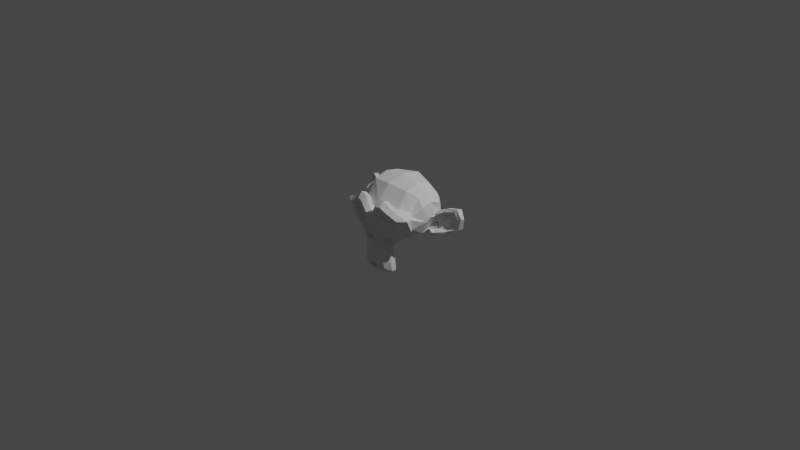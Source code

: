 # Source: sample.blend  (saved by Blender 3.3.6; exported with 4.5.12 LTS)
import bpy
from mathutils import Matrix  # noqa: F401  (used for matrix-valued properties, if any)

bpy.ops.wm.read_factory_settings(use_empty=True)
scene = bpy.context.scene
scene.name = 'Scene'

# ---- collections
col_collection = bpy.data.collections.new('Collection'); scene.collection.children.link(col_collection)

# ---- world
world_world = bpy.data.worlds.new('World'); scene.world = world_world
world_world.use_nodes = True; world_world.node_tree.nodes.clear()
_N = world_world.node_tree.nodes; _L = world_world.node_tree.links
n0 = _N.new('ShaderNodeOutputWorld'); n0.name = 'World Output'; n0.location = (300, 300)
n1 = _N.new('ShaderNodeBackground'); n1.name = 'Background'; n1.location = (10, 300)
n1.inputs[0].default_value = (0.05088, 0.05088, 0.05088, 1.0)
_L.new(n1.outputs[0], n0.inputs[0])
n0.is_active_output = True
world_world.color = (0.05088, 0.05088, 0.05088)
world_world.use_sun_shadow = False
world_world.sun_shadow_jitter_overblur = 0.0

# ---- cameras
cam_camera = bpy.data.cameras.new('Camera')
cam_camera.clip_end = 100.0
cam_camera.ortho_scale = 7.314

# ---- lights
light_light = bpy.data.lights.new('Light', 'POINT')
light_light.transmission_factor = 0.0
light_light.energy = 1000.0
light_light.shadow_soft_size = 0.1
light_light.shadow_maximum_resolution = 0.006
light_light.use_absolute_resolution = True

# ---- meshes
me_suzanne = bpy.data.meshes.new('Suzanne')
me_suzanne.from_pydata([(0.4375, -0.7656, 0.1641), (-0.4375, -0.7656, 0.1641), (0.5, -0.6875, 0.09375), (-0.5, -0.6875, 0.09375), (0.5469, -0.5781, 0.05469), (-0.5469, -0.5781, 0.05469), (0.3516, -0.6172, -0.02344), (-0.3516, -0.6172, -0.02344), (0.3516, -0.7188, 0.03125), (-0.3516, -0.7188, 0.03125), (0.3516, -0.7812, 0.1328), (-0.3516, -0.7812, 0.1328), (0.2734, -0.7969, 0.1641), (-0.2734, -0.7969, 0.1641), (0.2031, -0.7422, 0.09375), (-0.2031, -0.7422, 0.09375), (0.1562, -0.6484, 0.05469), (-0.1562, -0.6484, 0.05469), (0.07812, -0.6562, 0.2422), (-0.07812, -0.6562, 0.2422), (0.1406, -0.7422, 0.2422), (-0.1406, -0.7422, 0.2422), (0.2422, -0.7969, 0.2422), (-0.2422, -0.7969, 0.2422), (0.2734, -0.7969, 0.3281), (-0.2734, -0.7969, 0.3281), (0.2031, -0.7422, 0.3906), (-0.2031, -0.7422, 0.3906), (0.1562, -0.6484, 0.4375), (-0.1562, -0.6484, 0.4375), (0.3516, -0.6172, 0.5156), (-0.3516, -0.6172, 0.5156), (0.3516, -0.7188, 0.4531), (-0.3516, -0.7188, 0.4531), (0.3516, -0.7812, 0.3594), (-0.3516, -0.7812, 0.3594), (0.4375, -0.7656, 0.3281), (-0.4375, -0.7656, 0.3281), (0.5, -0.6875, 0.3906), (-0.5, -0.6875, 0.3906), (0.5469, -0.5781, 0.4375), (-0.5469, -0.5781, 0.4375), (0.625, -0.5625, 0.2422), (-0.625, -0.5625, 0.2422), (0.5625, -0.6719, 0.2422), (-0.5625, -0.6719, 0.2422), (0.4688, -0.7578, 0.2422), (-0.4688, -0.7578, 0.2422), (0.4766, -0.7734, 0.2422), (-0.4766, -0.7734, 0.2422), (0.4453, -0.7812, 0.3359), (-0.4453, -0.7812, 0.3359), (0.3516, -0.8047, 0.375), (-0.3516, -0.8047, 0.375), (0.2656, -0.8203, 0.3359), (-0.2656, -0.8203, 0.3359), (0.2266, -0.8203, 0.2422), (-0.2266, -0.8203, 0.2422), (0.2656, -0.8203, 0.1562), (-0.2656, -0.8203, 0.1562), (0.3516, -0.8281, 0.2422), (-0.3516, -0.8281, 0.2422), (0.3516, -0.8047, 0.1172), (-0.3516, -0.8047, 0.1172), (0.4453, -0.7812, 0.1562), (-0.4453, -0.7812, 0.1562), (0.0, -0.7422, 0.4297), (0.0, -0.8203, 0.3516), (0.0, -0.7344, -0.6797), (0.0, -0.7812, -0.3203), (0.0, -0.7969, -0.1875), (0.0, -0.7188, -0.7734), (0.0, -0.6016, 0.4062), (0.0, -0.5703, 0.5703), (0.0, 0.5469, 0.8984), (0.0, 0.8516, 0.5625), (0.0, 0.8281, 0.07031), (0.0, 0.3516, -0.3828), (0.2031, -0.5625, -0.1875), (-0.2031, -0.5625, -0.1875), (0.3125, -0.5703, -0.4375), (-0.3125, -0.5703, -0.4375), (0.3516, -0.5703, -0.6953), (-0.3516, -0.5703, -0.6953), (0.3672, -0.5312, -0.8906), (-0.3672, -0.5312, -0.8906), (0.3281, -0.5234, -0.9453), (-0.3281, -0.5234, -0.9453), (0.1797, -0.5547, -0.9688), (-0.1797, -0.5547, -0.9688), (0.0, -0.5781, -0.9844), (0.4375, -0.5312, -0.1406), (-0.4375, -0.5312, -0.1406), (0.6328, -0.5391, -0.03906), (-0.6328, -0.5391, -0.03906), (0.8281, -0.4453, 0.1484), (-0.8281, -0.4453, 0.1484), (0.8594, -0.5938, 0.4297), (-0.8594, -0.5938, 0.4297), (0.7109, -0.625, 0.4844), (-0.7109, -0.625, 0.4844), (0.4922, -0.6875, 0.6016), (-0.4922, -0.6875, 0.6016), (0.3203, -0.7344, 0.7578), (-0.3203, -0.7344, 0.7578), (0.1562, -0.7578, 0.7188), (-0.1562, -0.7578, 0.7188), (0.0625, -0.75, 0.4922), (-0.0625, -0.75, 0.4922), (0.1641, -0.7734, 0.4141), (-0.1641, -0.7734, 0.4141), (0.125, -0.7656, 0.3047), (-0.125, -0.7656, 0.3047), (0.2031, -0.7422, 0.09375), (-0.2031, -0.7422, 0.09375), (0.375, -0.7031, 0.01562), (-0.375, -0.7031, 0.01562), (0.4922, -0.6719, 0.0625), (-0.4922, -0.6719, 0.0625), (0.625, -0.6484, 0.1875), (-0.625, -0.6484, 0.1875), (0.6406, -0.6484, 0.2969), (-0.6406, -0.6484, 0.2969), (0.6016, -0.6641, 0.375), (-0.6016, -0.6641, 0.375), (0.4297, -0.7188, 0.4375), (-0.4297, -0.7188, 0.4375), (0.25, -0.7578, 0.4688), (-0.25, -0.7578, 0.4688), (0.0, -0.7344, -0.7656), (0.1094, -0.7344, -0.7188), (-0.1094, -0.7344, -0.7188), (0.1172, -0.7109, -0.8359), (-0.1172, -0.7109, -0.8359), (0.0625, -0.6953, -0.8828), (-0.0625, -0.6953, -0.8828), (0.0, -0.6875, -0.8906), (0.0, -0.75, -0.1953), (0.0, -0.7422, -0.1406), (0.1016, -0.7422, -0.1484), (-0.1016, -0.7422, -0.1484), (0.125, -0.75, -0.2266), (-0.125, -0.75, -0.2266), (0.08594, -0.7422, -0.2891), (-0.08594, -0.7422, -0.2891), (0.3984, -0.6719, -0.04688), (-0.3984, -0.6719, -0.04688), (0.6172, -0.625, 0.05469), (-0.6172, -0.625, 0.05469), (0.7266, -0.6016, 0.2031), (-0.7266, -0.6016, 0.2031), (0.7422, -0.6562, 0.375), (-0.7422, -0.6562, 0.375), (0.6875, -0.7266, 0.4141), (-0.6875, -0.7266, 0.4141), (0.4375, -0.7969, 0.5469), (-0.4375, -0.7969, 0.5469), (0.3125, -0.8359, 0.6406), (-0.3125, -0.8359, 0.6406), (0.2031, -0.8516, 0.6172), (-0.2031, -0.8516, 0.6172), (0.1016, -0.8438, 0.4297), (-0.1016, -0.8438, 0.4297), (0.125, -0.8125, -0.1016), (-0.125, -0.8125, -0.1016), (0.2109, -0.7109, -0.4453), (-0.2109, -0.7109, -0.4453), (0.25, -0.6875, -0.7031), (-0.25, -0.6875, -0.7031), (0.2656, -0.6641, -0.8203), (-0.2656, -0.6641, -0.8203), (0.2344, -0.6328, -0.9141), (-0.2344, -0.6328, -0.9141), (0.1641, -0.6328, -0.9297), (-0.1641, -0.6328, -0.9297), (0.0, -0.6406, -0.9453), (0.0, -0.7266, 0.04688), (0.0, -0.7656, 0.2109), (0.3281, -0.7422, 0.4766), (-0.3281, -0.7422, 0.4766), (0.1641, -0.75, 0.1406), (-0.1641, -0.75, 0.1406), (0.1328, -0.7578, 0.2109), (-0.1328, -0.7578, 0.2109), (0.1172, -0.7344, -0.6875), (-0.1172, -0.7344, -0.6875), (0.07812, -0.75, -0.4453), (-0.07812, -0.75, -0.4453), (0.0, -0.75, -0.4453), (0.0, -0.7422, -0.3281), (0.09375, -0.7812, -0.2734), (-0.09375, -0.7812, -0.2734), (0.1328, -0.7969, -0.2266), (-0.1328, -0.7969, -0.2266), (0.1094, -0.7812, -0.1328), (-0.1094, -0.7812, -0.1328), (0.03906, -0.7812, -0.125), (-0.03906, -0.7812, -0.125), (0.0, -0.8281, -0.2031), (0.04688, -0.8125, -0.1484), (-0.04688, -0.8125, -0.1484), (0.09375, -0.8125, -0.1562), (-0.09375, -0.8125, -0.1562), (0.1094, -0.8281, -0.2266), (-0.1094, -0.8281, -0.2266), (0.07812, -0.8047, -0.25), (-0.07812, -0.8047, -0.25), (0.0, -0.8047, -0.2891), (0.2578, -0.5547, -0.3125), (-0.2578, -0.5547, -0.3125), (0.1641, -0.7109, -0.2422), (-0.1641, -0.7109, -0.2422), (0.1797, -0.7109, -0.3125), (-0.1797, -0.7109, -0.3125), (0.2344, -0.5547, -0.25), (-0.2344, -0.5547, -0.25), (0.0, -0.6875, -0.875), (0.04688, -0.6875, -0.8672), (-0.04688, -0.6875, -0.8672), (0.09375, -0.7109, -0.8203), (-0.09375, -0.7109, -0.8203), (0.09375, -0.7266, -0.7422), (-0.09375, -0.7266, -0.7422), (0.0, -0.6562, -0.7812), (0.09375, -0.6641, -0.75), (-0.09375, -0.6641, -0.75), (0.09375, -0.6406, -0.8125), (-0.09375, -0.6406, -0.8125), (0.04688, -0.6328, -0.8516), (-0.04688, -0.6328, -0.8516), (0.0, -0.6328, -0.8594), (0.1719, -0.7812, 0.2188), (-0.1719, -0.7812, 0.2188), (0.1875, -0.7734, 0.1562), (-0.1875, -0.7734, 0.1562), (0.3359, -0.7578, 0.4297), (-0.3359, -0.7578, 0.4297), (0.2734, -0.7734, 0.4219), (-0.2734, -0.7734, 0.4219), (0.4219, -0.7734, 0.3984), (-0.4219, -0.7734, 0.3984), (0.5625, -0.6953, 0.3516), (-0.5625, -0.6953, 0.3516), (0.5859, -0.6875, 0.2891), (-0.5859, -0.6875, 0.2891), (0.5781, -0.6797, 0.1953), (-0.5781, -0.6797, 0.1953), (0.4766, -0.7188, 0.1016), (-0.4766, -0.7188, 0.1016), (0.375, -0.7422, 0.0625), (-0.375, -0.7422, 0.0625), (0.2266, -0.7812, 0.1094), (-0.2266, -0.7812, 0.1094), (0.1797, -0.7812, 0.2969), (-0.1797, -0.7812, 0.2969), (0.2109, -0.7812, 0.375), (-0.2109, -0.7812, 0.375), (0.2344, -0.7578, 0.3594), (-0.2344, -0.7578, 0.3594), (0.1953, -0.7578, 0.2969), (-0.1953, -0.7578, 0.2969), (0.2422, -0.7578, 0.125), (-0.2422, -0.7578, 0.125), (0.375, -0.7266, 0.08594), (-0.375, -0.7266, 0.08594), (0.4609, -0.7031, 0.1172), (-0.4609, -0.7031, 0.1172), (0.5469, -0.6719, 0.2109), (-0.5469, -0.6719, 0.2109), (0.5547, -0.6719, 0.2812), (-0.5547, -0.6719, 0.2812), (0.5312, -0.6797, 0.3359), (-0.5312, -0.6797, 0.3359), (0.4141, -0.75, 0.3906), (-0.4141, -0.75, 0.3906), (0.2812, -0.7656, 0.3984), (-0.2812, -0.7656, 0.3984), (0.3359, -0.75, 0.4062), (-0.3359, -0.75, 0.4062), (0.2031, -0.75, 0.1719), (-0.2031, -0.75, 0.1719), (0.1953, -0.75, 0.2266), (-0.1953, -0.75, 0.2266), (0.1094, -0.6094, 0.4609), (-0.1094, -0.6094, 0.4609), (0.1953, -0.6172, 0.6641), (-0.1953, -0.6172, 0.6641), (0.3359, -0.5938, 0.6875), (-0.3359, -0.5938, 0.6875), (0.4844, -0.5547, 0.5547), (-0.4844, -0.5547, 0.5547), (0.6797, -0.4922, 0.4531), (-0.6797, -0.4922, 0.4531), (0.7969, -0.4609, 0.4062), (-0.7969, -0.4609, 0.4062), (0.7734, -0.375, 0.1641), (-0.7734, -0.375, 0.1641), (0.6016, -0.4141, 0.0), (-0.6016, -0.4141, 0.0), (0.4375, -0.4688, -0.09375), (-0.4375, -0.4688, -0.09375), (0.0, -0.2891, 0.8984), (0.0, 0.07812, 0.9844), (0.0, 0.6719, -0.1953), (0.0, -0.1875, -0.4609), (0.0, -0.4609, -0.9766), (0.0, -0.3438, -0.8047), (0.0, -0.3203, -0.5703), (0.0, -0.2812, -0.4844), (0.8516, -0.05469, 0.2344), (-0.8516, -0.05469, 0.2344), (0.8594, 0.04688, 0.3203), (-0.8594, 0.04688, 0.3203), (0.7734, 0.4375, 0.2656), (-0.7734, 0.4375, 0.2656), (0.4609, 0.7031, 0.4375), (-0.4609, 0.7031, 0.4375), (0.7344, -0.07031, -0.04688), (-0.7344, -0.07031, -0.04688), (0.5938, 0.1641, -0.125), (-0.5938, 0.1641, -0.125), (0.6406, 0.4297, -0.007812), (-0.6406, 0.4297, -0.007812), (0.3359, 0.6641, 0.05469), (-0.3359, 0.6641, 0.05469), (0.2344, -0.4062, -0.3516), (-0.2344, -0.4062, -0.3516), (0.1797, -0.2578, -0.4141), (-0.1797, -0.2578, -0.4141), (0.2891, -0.3828, -0.7109), (-0.2891, -0.3828, -0.7109), (0.25, -0.3906, -0.5), (-0.25, -0.3906, -0.5), (0.3281, -0.3984, -0.9141), (-0.3281, -0.3984, -0.9141), (0.1406, -0.3672, -0.7578), (-0.1406, -0.3672, -0.7578), (0.125, -0.3594, -0.5391), (-0.125, -0.3594, -0.5391), (0.1641, -0.4375, -0.9453), (-0.1641, -0.4375, -0.9453), (0.2188, -0.4297, -0.2812), (-0.2188, -0.4297, -0.2812), (0.2109, -0.4688, -0.2266), (-0.2109, -0.4688, -0.2266), (0.2031, -0.5, -0.1719), (-0.2031, -0.5, -0.1719), (0.2109, -0.1641, -0.3906), (-0.2109, -0.1641, -0.3906), (0.2969, 0.2656, -0.3125), (-0.2969, 0.2656, -0.3125), (0.3438, 0.5391, -0.1484), (-0.3438, 0.5391, -0.1484), (0.4531, 0.3828, 0.8672), (-0.4531, 0.3828, 0.8672), (0.4531, 0.07031, 0.9297), (-0.4531, 0.07031, 0.9297), (0.4531, -0.2344, 0.8516), (-0.4531, -0.2344, 0.8516), (0.4609, -0.4297, 0.5234), (-0.4609, -0.4297, 0.5234), (0.7266, -0.3359, 0.4062), (-0.7266, -0.3359, 0.4062), (0.6328, -0.2812, 0.4531), (-0.6328, -0.2812, 0.4531), (0.6406, -0.05469, 0.7031), (-0.6406, -0.05469, 0.7031), (0.7969, -0.125, 0.5625), (-0.7969, -0.125, 0.5625), (0.7969, 0.1172, 0.6172), (-0.7969, 0.1172, 0.6172), (0.6406, 0.1953, 0.75), (-0.6406, 0.1953, 0.75), (0.6406, 0.4453, 0.6797), (-0.6406, 0.4453, 0.6797), (0.7969, 0.3594, 0.5391), (-0.7969, 0.3594, 0.5391), (0.6172, 0.5859, 0.3281), (-0.6172, 0.5859, 0.3281), (0.4844, 0.5469, 0.02344), (-0.4844, 0.5469, 0.02344), (0.8203, 0.2031, 0.3281), (-0.8203, 0.2031, 0.3281), (0.4062, -0.1484, -0.1719), (-0.4062, -0.1484, -0.1719), (0.4297, 0.2109, -0.1953), (-0.4297, 0.2109, -0.1953), (0.8906, 0.2344, 0.4062), (-0.8906, 0.2344, 0.4062), (0.7734, 0.125, -0.1406), (-0.7734, 0.125, -0.1406), (1.039, 0.3281, -0.1016), (-1.039, 0.3281, -0.1016), (1.281, 0.4297, 0.05469), (-1.281, 0.4297, 0.05469), (1.352, 0.4219, 0.3203), (-1.352, 0.4219, 0.3203), (1.234, 0.4219, 0.5078), (-1.234, 0.4219, 0.5078), (1.023, 0.3125, 0.4766), (-1.023, 0.3125, 0.4766), (1.016, 0.2891, 0.4141), (-1.016, 0.2891, 0.4141), (1.188, 0.3906, 0.4375), (-1.188, 0.3906, 0.4375), (1.266, 0.4062, 0.2891), (-1.266, 0.4062, 0.2891), (1.211, 0.4062, 0.07812), (-1.211, 0.4062, 0.07812), (1.031, 0.3047, -0.03906), (-1.031, 0.3047, -0.03906), (0.8281, 0.1328, -0.07031), (-0.8281, 0.1328, -0.07031), (0.9219, 0.2188, 0.3594), (-0.9219, 0.2188, 0.3594), (0.9453, 0.2891, 0.3047), (-0.9453, 0.2891, 0.3047), (0.8828, 0.2109, -0.02344), (-0.8828, 0.2109, -0.02344), (1.039, 0.3672, 0.0), (-1.039, 0.3672, 0.0), (1.188, 0.4453, 0.09375), (-1.188, 0.4453, 0.09375), (1.234, 0.4453, 0.25), (-1.234, 0.4453, 0.25), (1.172, 0.4375, 0.3594), (-1.172, 0.4375, 0.3594), (1.023, 0.3594, 0.3438), (-1.023, 0.3594, 0.3438), (0.8438, 0.2109, 0.2891), (-0.8438, 0.2109, 0.2891), (0.8359, 0.2734, 0.1719), (-0.8359, 0.2734, 0.1719), (0.7578, 0.2734, 0.09375), (-0.7578, 0.2734, 0.09375), (0.8203, 0.2734, 0.08594), (-0.8203, 0.2734, 0.08594), (0.8438, 0.2734, 0.01562), (-0.8438, 0.2734, 0.01562), (0.8125, 0.2734, -0.01562), (-0.8125, 0.2734, -0.01562), (0.7266, 0.07031, 0.0), (-0.7266, 0.07031, 0.0), (0.7188, 0.1719, -0.02344), (-0.7188, 0.1719, -0.02344), (0.7188, 0.1875, 0.03906), (-0.7188, 0.1875, 0.03906), (0.7969, 0.2109, 0.2031), (-0.7969, 0.2109, 0.2031), (0.8906, 0.2656, 0.2422), (-0.8906, 0.2656, 0.2422), (0.8906, 0.3203, 0.2344), (-0.8906, 0.3203, 0.2344), (0.8125, 0.3203, -0.01562), (-0.8125, 0.3203, -0.01562), (0.8516, 0.3203, 0.01562), (-0.8516, 0.3203, 0.01562), (0.8281, 0.3203, 0.07812), (-0.8281, 0.3203, 0.07812), (0.7656, 0.3203, 0.09375), (-0.7656, 0.3203, 0.09375), (0.8438, 0.3203, 0.1719), (-0.8438, 0.3203, 0.1719), (1.039, 0.4141, 0.3281), (-1.039, 0.4141, 0.3281), (1.188, 0.4844, 0.3438), (-1.188, 0.4844, 0.3438), (1.258, 0.4922, 0.2422), (-1.258, 0.4922, 0.2422), (1.211, 0.4844, 0.08594), (-1.211, 0.4844, 0.08594), (1.047, 0.4219, 0.0), (-1.047, 0.4219, 0.0), (0.8828, 0.2656, -0.01562), (-0.8828, 0.2656, -0.01562), (0.9531, 0.3438, 0.2891), (-0.9531, 0.3438, 0.2891), (0.8906, 0.3281, 0.1094), (-0.8906, 0.3281, 0.1094), (0.9375, 0.3359, 0.0625), (-0.9375, 0.3359, 0.0625), (1.0, 0.3672, 0.125), (-1.0, 0.3672, 0.125), (0.9609, 0.3516, 0.1719), (-0.9609, 0.3516, 0.1719), (1.016, 0.375, 0.2344), (-1.016, 0.375, 0.2344), (1.055, 0.3828, 0.1875), (-1.055, 0.3828, 0.1875), (1.109, 0.3906, 0.2109), (-1.109, 0.3906, 0.2109), (1.086, 0.3906, 0.2734), (-1.086, 0.3906, 0.2734), (1.023, 0.4844, 0.4375), (-1.023, 0.4844, 0.4375), (1.25, 0.5469, 0.4688), (-1.25, 0.5469, 0.4688), (1.367, 0.5, 0.2969), (-1.367, 0.5, 0.2969), (1.312, 0.5312, 0.05469), (-1.312, 0.5312, 0.05469), (1.039, 0.4922, -0.08594), (-1.039, 0.4922, -0.08594), (0.7891, 0.3281, -0.125), (-0.7891, 0.3281, -0.125), (0.8594, 0.3828, 0.3828), (-0.8594, 0.3828, 0.3828)], [], [(46, 0, 2, 44), (3, 1, 47, 45), (44, 2, 4, 42), (5, 3, 45, 43), (2, 8, 6, 4), (7, 9, 3, 5), (0, 10, 8, 2), (9, 11, 1, 3), (10, 12, 14, 8), (15, 13, 11, 9), (8, 14, 16, 6), (17, 15, 9, 7), (14, 20, 18, 16), (19, 21, 15, 17), (12, 22, 20, 14), (21, 23, 13, 15), (22, 24, 26, 20), (27, 25, 23, 21), (20, 26, 28, 18), (29, 27, 21, 19), (26, 32, 30, 28), (31, 33, 27, 29), (24, 34, 32, 26), (33, 35, 25, 27), (34, 36, 38, 32), (39, 37, 35, 33), (32, 38, 40, 30), (41, 39, 33, 31), (38, 44, 42, 40), (43, 45, 39, 41), (36, 46, 44, 38), (45, 47, 37, 39), (46, 36, 50, 48), (51, 37, 47, 49), (36, 34, 52, 50), (53, 35, 37, 51), (34, 24, 54, 52), (55, 25, 35, 53), (24, 22, 56, 54), (57, 23, 25, 55), (22, 12, 58, 56), (59, 13, 23, 57), (12, 10, 62, 58), (63, 11, 13, 59), (10, 0, 64, 62), (65, 1, 11, 63), (0, 46, 48, 64), (49, 47, 1, 65), (60, 64, 48), (49, 65, 61), (62, 64, 60), (61, 65, 63), (60, 58, 62), (63, 59, 61), (60, 56, 58), (59, 57, 61), (60, 54, 56), (57, 55, 61), (60, 52, 54), (55, 53, 61), (60, 50, 52), (53, 51, 61), (60, 48, 50), (51, 49, 61), (88, 173, 175, 90), (175, 174, 89, 90), (86, 171, 173, 88), (174, 172, 87, 89), (84, 169, 171, 86), (172, 170, 85, 87), (82, 167, 169, 84), (170, 168, 83, 85), (80, 165, 167, 82), (168, 166, 81, 83), (78, 91, 145, 163), (146, 92, 79, 164), (91, 93, 147, 145), (148, 94, 92, 146), (93, 95, 149, 147), (150, 96, 94, 148), (95, 97, 151, 149), (152, 98, 96, 150), (97, 99, 153, 151), (154, 100, 98, 152), (99, 101, 155, 153), (156, 102, 100, 154), (101, 103, 157, 155), (158, 104, 102, 156), (103, 105, 159, 157), (160, 106, 104, 158), (105, 107, 161, 159), (162, 108, 106, 160), (107, 66, 67, 161), (67, 66, 108, 162), (109, 127, 159, 161), (160, 128, 110, 162), (127, 178, 157, 159), (158, 179, 128, 160), (125, 155, 157, 178), (158, 156, 126, 179), (123, 153, 155, 125), (156, 154, 124, 126), (121, 151, 153, 123), (154, 152, 122, 124), (119, 149, 151, 121), (152, 150, 120, 122), (117, 147, 149, 119), (150, 148, 118, 120), (115, 145, 147, 117), (148, 146, 116, 118), (113, 163, 145, 115), (146, 164, 114, 116), (113, 180, 176, 163), (176, 181, 114, 164), (109, 161, 67, 111), (67, 162, 110, 112), (111, 67, 177, 182), (177, 67, 112, 183), (176, 180, 182, 177), (183, 181, 176, 177), (134, 136, 175, 173), (175, 136, 135, 174), (132, 134, 173, 171), (174, 135, 133, 172), (130, 132, 171, 169), (172, 133, 131, 170), (165, 186, 184, 167), (185, 187, 166, 168), (130, 169, 167, 184), (168, 170, 131, 185), (143, 189, 188, 186), (188, 189, 144, 187), (184, 186, 188, 68), (188, 187, 185, 68), (129, 130, 184, 68), (185, 131, 129, 68), (141, 192, 190, 143), (191, 193, 142, 144), (139, 194, 192, 141), (193, 195, 140, 142), (138, 196, 194, 139), (195, 197, 138, 140), (137, 70, 196, 138), (197, 70, 137, 138), (189, 143, 190, 69), (191, 144, 189, 69), (69, 190, 205, 207), (206, 191, 69, 207), (70, 198, 199, 196), (200, 198, 70, 197), (196, 199, 201, 194), (202, 200, 197, 195), (194, 201, 203, 192), (204, 202, 195, 193), (192, 203, 205, 190), (206, 204, 193, 191), (198, 203, 201, 199), (202, 204, 198, 200), (198, 207, 205, 203), (206, 207, 198, 204), (138, 139, 163, 176), (164, 140, 138, 176), (139, 141, 210, 163), (211, 142, 140, 164), (141, 143, 212, 210), (213, 144, 142, 211), (143, 186, 165, 212), (166, 187, 144, 213), (80, 208, 212, 165), (213, 209, 81, 166), (208, 214, 210, 212), (211, 215, 209, 213), (78, 163, 210, 214), (211, 164, 79, 215), (130, 129, 71, 221), (71, 129, 131, 222), (132, 130, 221, 219), (222, 131, 133, 220), (134, 132, 219, 217), (220, 133, 135, 218), (136, 134, 217, 216), (218, 135, 136, 216), (216, 217, 228, 230), (229, 218, 216, 230), (217, 219, 226, 228), (227, 220, 218, 229), (219, 221, 224, 226), (225, 222, 220, 227), (221, 71, 223, 224), (223, 71, 222, 225), (223, 230, 228, 224), (229, 230, 223, 225), (224, 228, 226), (227, 229, 225), (182, 180, 233, 231), (234, 181, 183, 232), (111, 182, 231, 253), (232, 183, 112, 254), (109, 111, 253, 255), (254, 112, 110, 256), (180, 113, 251, 233), (252, 114, 181, 234), (113, 115, 249, 251), (250, 116, 114, 252), (115, 117, 247, 249), (248, 118, 116, 250), (117, 119, 245, 247), (246, 120, 118, 248), (119, 121, 243, 245), (244, 122, 120, 246), (121, 123, 241, 243), (242, 124, 122, 244), (123, 125, 239, 241), (240, 126, 124, 242), (125, 178, 235, 239), (236, 179, 126, 240), (178, 127, 237, 235), (238, 128, 179, 236), (127, 109, 255, 237), (256, 110, 128, 238), (237, 255, 257, 275), (258, 256, 238, 276), (235, 237, 275, 277), (276, 238, 236, 278), (239, 235, 277, 273), (278, 236, 240, 274), (241, 239, 273, 271), (274, 240, 242, 272), (243, 241, 271, 269), (272, 242, 244, 270), (245, 243, 269, 267), (270, 244, 246, 268), (247, 245, 267, 265), (268, 246, 248, 266), (249, 247, 265, 263), (266, 248, 250, 264), (251, 249, 263, 261), (264, 250, 252, 262), (233, 251, 261, 279), (262, 252, 234, 280), (255, 253, 259, 257), (260, 254, 256, 258), (253, 231, 281, 259), (282, 232, 254, 260), (231, 233, 279, 281), (280, 234, 232, 282), (66, 107, 283, 72), (284, 108, 66, 72), (107, 105, 285, 283), (286, 106, 108, 284), (105, 103, 287, 285), (288, 104, 106, 286), (103, 101, 289, 287), (290, 102, 104, 288), (101, 99, 291, 289), (292, 100, 102, 290), (99, 97, 293, 291), (294, 98, 100, 292), (97, 95, 295, 293), (296, 96, 98, 294), (95, 93, 297, 295), (298, 94, 96, 296), (93, 91, 299, 297), (300, 92, 94, 298), (307, 308, 327, 337), (328, 308, 307, 338), (306, 307, 337, 335), (338, 307, 306, 336), (305, 306, 335, 339), (336, 306, 305, 340), (88, 90, 305, 339), (305, 90, 89, 340), (86, 88, 339, 333), (340, 89, 87, 334), (84, 86, 333, 329), (334, 87, 85, 330), (82, 84, 329, 331), (330, 85, 83, 332), (329, 335, 337, 331), (338, 336, 330, 332), (329, 333, 339, 335), (340, 334, 330, 336), (325, 331, 337, 327), (338, 332, 326, 328), (80, 82, 331, 325), (332, 83, 81, 326), (208, 341, 343, 214), (344, 342, 209, 215), (80, 325, 341, 208), (342, 326, 81, 209), (78, 214, 343, 345), (344, 215, 79, 346), (78, 345, 299, 91), (300, 346, 79, 92), (76, 323, 351, 303), (352, 324, 76, 303), (303, 351, 349, 77), (350, 352, 303, 77), (77, 349, 347, 304), (348, 350, 77, 304), (304, 347, 327, 308), (328, 348, 304, 308), (325, 327, 347, 341), (348, 328, 326, 342), (295, 297, 317, 309), (318, 298, 296, 310), (75, 315, 323, 76), (324, 316, 75, 76), (301, 357, 355, 302), (356, 358, 301, 302), (302, 355, 353, 74), (354, 356, 302, 74), (74, 353, 315, 75), (316, 354, 74, 75), (291, 293, 361, 363), (362, 294, 292, 364), (363, 361, 367, 365), (368, 362, 364, 366), (365, 367, 369, 371), (370, 368, 366, 372), (371, 369, 375, 373), (376, 370, 372, 374), (313, 377, 373, 375), (374, 378, 314, 376), (315, 353, 373, 377), (374, 354, 316, 378), (353, 355, 371, 373), (372, 356, 354, 374), (355, 357, 365, 371), (366, 358, 356, 372), (357, 359, 363, 365), (364, 360, 358, 366), (289, 291, 363, 359), (364, 292, 290, 360), (73, 359, 357, 301), (358, 360, 73, 301), (283, 285, 287, 289), (288, 286, 284, 290), (283, 289, 359, 73), (360, 290, 284, 73), (72, 283, 73), (73, 284, 72), (293, 295, 309, 361), (310, 296, 294, 362), (309, 311, 367, 361), (368, 312, 310, 362), (311, 381, 369, 367), (370, 382, 312, 368), (313, 375, 369, 381), (370, 376, 314, 382), (347, 349, 385, 383), (386, 350, 348, 384), (317, 383, 385, 319), (386, 384, 318, 320), (297, 299, 383, 317), (384, 300, 298, 318), (299, 343, 341, 383), (342, 344, 300, 384), (341, 347, 383), (384, 348, 342), (299, 345, 343), (344, 346, 300), (313, 321, 379, 377), (380, 322, 314, 378), (315, 377, 379, 323), (380, 378, 316, 324), (319, 385, 379, 321), (380, 386, 320, 322), (349, 351, 379, 385), (380, 352, 350, 386), (323, 379, 351), (352, 380, 324), (399, 387, 413, 401), (414, 388, 400, 402), (399, 401, 403, 397), (404, 402, 400, 398), (397, 403, 405, 395), (406, 404, 398, 396), (395, 405, 407, 393), (408, 406, 396, 394), (393, 407, 409, 391), (410, 408, 394, 392), (391, 409, 411, 389), (412, 410, 392, 390), (409, 419, 417, 411), (418, 420, 410, 412), (407, 421, 419, 409), (420, 422, 408, 410), (405, 423, 421, 407), (422, 424, 406, 408), (403, 425, 423, 405), (424, 426, 404, 406), (401, 427, 425, 403), (426, 428, 402, 404), (401, 413, 415, 427), (416, 414, 402, 428), (317, 319, 443, 441), (444, 320, 318, 442), (319, 389, 411, 443), (412, 390, 320, 444), (309, 317, 441, 311), (442, 318, 310, 312), (381, 429, 413, 387), (414, 430, 382, 388), (411, 417, 439, 443), (440, 418, 412, 444), (437, 445, 443, 439), (444, 446, 438, 440), (433, 445, 437, 435), (438, 446, 434, 436), (431, 447, 445, 433), (446, 448, 432, 434), (429, 447, 431, 449), (432, 448, 430, 450), (413, 429, 449, 415), (450, 430, 414, 416), (311, 447, 429, 381), (430, 448, 312, 382), (311, 441, 445, 447), (446, 442, 312, 448), (441, 443, 445), (446, 444, 442), (415, 449, 451, 475), (452, 450, 416, 476), (449, 431, 461, 451), (462, 432, 450, 452), (431, 433, 459, 461), (460, 434, 432, 462), (433, 435, 457, 459), (458, 436, 434, 460), (435, 437, 455, 457), (456, 438, 436, 458), (437, 439, 453, 455), (454, 440, 438, 456), (439, 417, 473, 453), (474, 418, 440, 454), (427, 415, 475, 463), (476, 416, 428, 464), (425, 427, 463, 465), (464, 428, 426, 466), (423, 425, 465, 467), (466, 426, 424, 468), (421, 423, 467, 469), (468, 424, 422, 470), (419, 421, 469, 471), (470, 422, 420, 472), (417, 419, 471, 473), (472, 420, 418, 474), (457, 455, 479, 477), (480, 456, 458, 478), (477, 479, 481, 483), (482, 480, 478, 484), (483, 481, 487, 485), (488, 482, 484, 486), (485, 487, 489, 491), (490, 488, 486, 492), (463, 475, 485, 491), (486, 476, 464, 492), (451, 483, 485, 475), (486, 484, 452, 476), (451, 461, 477, 483), (478, 462, 452, 484), (457, 477, 461, 459), (462, 478, 458, 460), (453, 473, 479, 455), (480, 474, 454, 456), (471, 481, 479, 473), (480, 482, 472, 474), (469, 487, 481, 471), (482, 488, 470, 472), (467, 489, 487, 469), (488, 490, 468, 470), (465, 491, 489, 467), (490, 492, 466, 468), (463, 491, 465), (466, 492, 464), (391, 389, 503, 501), (504, 390, 392, 502), (393, 391, 501, 499), (502, 392, 394, 500), (395, 393, 499, 497), (500, 394, 396, 498), (397, 395, 497, 495), (498, 396, 398, 496), (399, 397, 495, 493), (496, 398, 400, 494), (387, 399, 493, 505), (494, 400, 388, 506), (493, 501, 503, 505), (504, 502, 494, 506), (493, 495, 499, 501), (500, 496, 494, 502), (495, 497, 499), (500, 498, 496), (313, 381, 387, 505), (388, 382, 314, 506), (313, 505, 503, 321), (504, 506, 314, 322), (319, 321, 503, 389), (504, 322, 320, 390)])
_uv = me_suzanne.uv_layers.new(name='UVMap')
_uv.uv.foreach_set('vector', [0.891, 0.5901, 0.8706, 0.5896, 0.8601, 0.5601, 0.9046, 0.5594, 0.8562, 0.8505, 0.8681, 0.8215, 0.8884, 0.822, 0.9006, 0.8532, 0.9046, 0.5594, 0.8601, 0.5601, 0.853, 0.5216, 0.9202, 0.5245, 0.8475, 0.8887, 0.8562, 0.8505, 0.9006, 0.8532, 0.9147, 0.8887, 0.8601, 0.5601, 0.8289, 0.5908, 0.7985, 0.5695, 0.853, 0.5216, 0.7951, 0.8384, 0.8264, 0.8185, 0.8562, 0.8505, 0.8475, 0.8887, 0.8706, 0.5896, 0.8544, 0.6048, 0.8289, 0.5908, 0.8601, 0.5601, 0.8264, 0.8185, 0.8525, 0.8057, 0.8681, 0.8215, 0.8562, 0.8505, 0.8544, 0.6048, 0.8541, 0.6255, 0.8282, 0.6334, 0.8289, 0.5908, 0.8276, 0.776, 0.8532, 0.785, 0.8525, 0.8057, 0.8264, 0.8185, 0.8289, 0.5908, 0.8282, 0.6334, 0.791, 0.6454, 0.7985, 0.5695, 0.791, 0.7622, 0.8276, 0.776, 0.8264, 0.8185, 0.7951, 0.8384, 0.8282, 0.6334, 0.8552, 0.6685, 0.8424, 0.7025, 0.791, 0.6454, 0.8448, 0.7075, 0.8561, 0.742, 0.8276, 0.776, 0.791, 0.7622, 0.8541, 0.6255, 0.8675, 0.6423, 0.8552, 0.6685, 0.8282, 0.6334, 0.8561, 0.742, 0.8673, 0.7688, 0.8532, 0.785, 0.8276, 0.776, 0.8675, 0.6423, 0.8905, 0.6419, 0.9004, 0.667, 0.8552, 0.6685, 0.9012, 0.7456, 0.8902, 0.7702, 0.8673, 0.7688, 0.8561, 0.742, 0.8552, 0.6685, 0.9004, 0.667, 0.9189, 0.6997, 0.8424, 0.7025, 0.9212, 0.7137, 0.9012, 0.7456, 0.8561, 0.742, 0.8448, 0.7075, 0.9004, 0.667, 0.9319, 0.6368, 0.9684, 0.6453, 0.9189, 0.6997, 0.9682, 0.7702, 0.9314, 0.7771, 0.9012, 0.7456, 0.9212, 0.7137, 0.8905, 0.6419, 0.9059, 0.6279, 0.9319, 0.6368, 0.9004, 0.667, 0.9314, 0.7771, 0.905, 0.7849, 0.8902, 0.7702, 0.9012, 0.7456, 0.9059, 0.6279, 0.9062, 0.6057, 0.9337, 0.593, 0.9319, 0.6368, 0.9312, 0.8209, 0.9044, 0.807, 0.905, 0.7849, 0.9314, 0.7771, 0.9319, 0.6368, 0.9337, 0.593, 0.9684, 0.5738, 0.9684, 0.6453, 0.965, 0.8417, 0.9312, 0.8209, 0.9314, 0.7771, 0.9682, 0.7702, 0.9337, 0.593, 0.9046, 0.5594, 0.9202, 0.5245, 0.9684, 0.5738, 0.9147, 0.8887, 0.9006, 0.8532, 0.9312, 0.8209, 0.965, 0.8417, 0.9062, 0.6057, 0.891, 0.5901, 0.9046, 0.5594, 0.9337, 0.593, 0.9006, 0.8532, 0.8884, 0.822, 0.9044, 0.807, 0.9312, 0.8209, 0.891, 0.5901, 0.9062, 0.6057, 0.9024, 0.6079, 0.8896, 0.5933, 0.9006, 0.8047, 0.9044, 0.807, 0.8884, 0.822, 0.8872, 0.8187, 0.9062, 0.6057, 0.9059, 0.6279, 0.8998, 0.6263, 0.9024, 0.6079, 0.8988, 0.7862, 0.905, 0.7849, 0.9044, 0.807, 0.9006, 0.8047, 0.9059, 0.6279, 0.8905, 0.6419, 0.8878, 0.6365, 0.8998, 0.6263, 0.8874, 0.7754, 0.8902, 0.7702, 0.905, 0.7849, 0.8988, 0.7862, 0.8905, 0.6419, 0.8675, 0.6423, 0.8709, 0.6352, 0.8878, 0.6365, 0.8704, 0.776, 0.8673, 0.7688, 0.8902, 0.7702, 0.8874, 0.7754, 0.8675, 0.6423, 0.8541, 0.6255, 0.8599, 0.6239, 0.8709, 0.6352, 0.8589, 0.7868, 0.8532, 0.785, 0.8673, 0.7688, 0.8704, 0.776, 0.8541, 0.6255, 0.8544, 0.6048, 0.8597, 0.6082, 0.8599, 0.6239, 0.8579, 0.8025, 0.8525, 0.8057, 0.8532, 0.785, 0.8589, 0.7868, 0.8544, 0.6048, 0.8706, 0.5896, 0.8717, 0.594, 0.8597, 0.6082, 0.8693, 0.8172, 0.8681, 0.8215, 0.8525, 0.8057, 0.8579, 0.8025, 0.8706, 0.5896, 0.891, 0.5901, 0.8896, 0.5933, 0.8717, 0.594, 0.8872, 0.8187, 0.8884, 0.822, 0.8681, 0.8215, 0.8693, 0.8172, 0.8794, 0.6165, 0.8717, 0.594, 0.8896, 0.5933, 0.8872, 0.8187, 0.8693, 0.8172, 0.878, 0.7951, 0.8597, 0.6082, 0.8717, 0.594, 0.8794, 0.6165, 0.878, 0.7951, 0.8693, 0.8172, 0.8579, 0.8025, 0.8794, 0.6165, 0.8599, 0.6239, 0.8597, 0.6082, 0.8579, 0.8025, 0.8589, 0.7868, 0.878, 0.7951, 0.8794, 0.6165, 0.8709, 0.6352, 0.8599, 0.6239, 0.8589, 0.7868, 0.8704, 0.776, 0.878, 0.7951, 0.8794, 0.6165, 0.8878, 0.6365, 0.8709, 0.6352, 0.8704, 0.776, 0.8874, 0.7754, 0.878, 0.7951, 0.8794, 0.6165, 0.8998, 0.6263, 0.8878, 0.6365, 0.8874, 0.7754, 0.8988, 0.7862, 0.878, 0.7951, 0.8794, 0.6165, 0.9024, 0.6079, 0.8998, 0.6263, 0.8988, 0.7862, 0.9006, 0.8047, 0.878, 0.7951, 0.8794, 0.6165, 0.8896, 0.5933, 0.9024, 0.6079, 0.9006, 0.8047, 0.8872, 0.8187, 0.878, 0.7951, 0.5403, 0.05381, 0.5364, 0.06207, 0.5189, 0.05968, 0.5189, 0.05029, 0.5189, 0.05968, 0.5015, 0.06204, 0.4976, 0.05377, 0.5189, 0.05029, 0.5519, 0.05834, 0.5428, 0.06409, 0.5364, 0.06207, 0.5403, 0.05381, 0.5015, 0.06204, 0.4951, 0.06405, 0.486, 0.05827, 0.4976, 0.05377, 0.5551, 0.0619, 0.5463, 0.07267, 0.5428, 0.06409, 0.5519, 0.05834, 0.4951, 0.06405, 0.4916, 0.07262, 0.4828, 0.06183, 0.486, 0.05827, 0.5638, 0.07659, 0.5483, 0.08489, 0.5463, 0.07267, 0.5551, 0.0619, 0.4916, 0.07262, 0.4895, 0.08486, 0.474, 0.07651, 0.4828, 0.06183, 0.5831, 0.1085, 0.5556, 0.1217, 0.5483, 0.08489, 0.5638, 0.07659, 0.4895, 0.08486, 0.4822, 0.1218, 0.4545, 0.1085, 0.474, 0.07651, 0.6055, 0.1651, 0.6474, 0.2005, 0.6215, 0.2278, 0.5531, 0.2096, 0.4165, 0.2295, 0.3897, 0.2019, 0.432, 0.1656, 0.4853, 0.2101, 0.6474, 0.2005, 0.6764, 0.2332, 0.6648, 0.2532, 0.6215, 0.2278, 0.3727, 0.2564, 0.3603, 0.2359, 0.3897, 0.2019, 0.4165, 0.2295, 0.6764, 0.2332, 0.7153, 0.2654, 0.6839, 0.28, 0.6648, 0.2532, 0.3537, 0.2846, 0.3205, 0.2703, 0.3603, 0.2359, 0.3727, 0.2564, 0.7153, 0.2654, 0.7073, 0.3101, 0.6875, 0.3115, 0.6839, 0.28, 0.3512, 0.3174, 0.3307, 0.3169, 0.3205, 0.2703, 0.3537, 0.2846, 0.7073, 0.3101, 0.6974, 0.3327, 0.6768, 0.3239, 0.6875, 0.3115, 0.3627, 0.3297, 0.342, 0.3397, 0.3307, 0.3169, 0.3512, 0.3174, 0.6974, 0.3327, 0.6628, 0.3725, 0.6391, 0.3573, 0.6768, 0.3239, 0.4028, 0.3621, 0.3793, 0.3787, 0.342, 0.3397, 0.3627, 0.3297, 0.6628, 0.3725, 0.6268, 0.3958, 0.6183, 0.3752, 0.6391, 0.3573, 0.4246, 0.3793, 0.4169, 0.4006, 0.3793, 0.3787, 0.4028, 0.3621, 0.6268, 0.3958, 0.6048, 0.3978, 0.6008, 0.3779, 0.6183, 0.3752, 0.4424, 0.3812, 0.4393, 0.4015, 0.4169, 0.4006, 0.4246, 0.3793, 0.6048, 0.3978, 0.5531, 0.3905, 0.5597, 0.357, 0.6008, 0.3779, 0.4829, 0.3585, 0.4909, 0.3919, 0.4393, 0.4015, 0.4424, 0.3812, 0.5531, 0.3905, 0.5219, 0.386, 0.5211, 0.3439, 0.5597, 0.357, 0.5211, 0.3439, 0.5219, 0.386, 0.4909, 0.3919, 0.4829, 0.3585, 0.5773, 0.3402, 0.5998, 0.3448, 0.6008, 0.3779, 0.5597, 0.357, 0.4424, 0.3812, 0.442, 0.3478, 0.4646, 0.3422, 0.4829, 0.3585, 0.5998, 0.3448, 0.6155, 0.342, 0.6183, 0.3752, 0.6008, 0.3779, 0.4246, 0.3793, 0.426, 0.3456, 0.442, 0.3478, 0.4424, 0.3812, 0.6345, 0.3323, 0.6391, 0.3573, 0.6183, 0.3752, 0.6155, 0.342, 0.4246, 0.3793, 0.4028, 0.3621, 0.4064, 0.3365, 0.426, 0.3456, 0.6624, 0.3128, 0.6768, 0.3239, 0.6391, 0.3573, 0.6345, 0.3323, 0.4028, 0.3621, 0.3627, 0.3297, 0.3771, 0.3177, 0.4064, 0.3365, 0.6684, 0.298, 0.6875, 0.3115, 0.6768, 0.3239, 0.6624, 0.3128, 0.3627, 0.3297, 0.3512, 0.3174, 0.3703, 0.3026, 0.3771, 0.3177, 0.6641, 0.2779, 0.6839, 0.28, 0.6875, 0.3115, 0.6684, 0.298, 0.3512, 0.3174, 0.3537, 0.2846, 0.3741, 0.2818, 0.3703, 0.3026, 0.6392, 0.253, 0.6648, 0.2532, 0.6839, 0.28, 0.6641, 0.2779, 0.3537, 0.2846, 0.3727, 0.2564, 0.3989, 0.2556, 0.3741, 0.2818, 0.614, 0.2427, 0.6215, 0.2278, 0.6648, 0.2532, 0.6392, 0.253, 0.3727, 0.2564, 0.4165, 0.2295, 0.4245, 0.2445, 0.3989, 0.2556, 0.5729, 0.2586, 0.5531, 0.2096, 0.6215, 0.2278, 0.614, 0.2427, 0.4165, 0.2295, 0.4853, 0.2101, 0.4664, 0.2597, 0.4245, 0.2445, 0.5729, 0.2586, 0.5639, 0.272, 0.5198, 0.2489, 0.5531, 0.2096, 0.5198, 0.2489, 0.4759, 0.2731, 0.4664, 0.2597, 0.4853, 0.2101, 0.5773, 0.3402, 0.5597, 0.357, 0.5211, 0.3439, 0.5585, 0.3166, 0.5211, 0.3439, 0.4829, 0.3585, 0.4646, 0.3422, 0.4826, 0.3178, 0.5585, 0.3166, 0.5211, 0.3439, 0.5203, 0.2948, 0.5569, 0.2912, 0.5203, 0.2948, 0.5211, 0.3439, 0.4826, 0.3178, 0.4834, 0.2922, 0.5198, 0.2489, 0.5639, 0.272, 0.5569, 0.2912, 0.5203, 0.2948, 0.4834, 0.2922, 0.4759, 0.2731, 0.5198, 0.2489, 0.5203, 0.2948, 0.5255, 0.06897, 0.5189, 0.0679, 0.5189, 0.05968, 0.5364, 0.06207, 0.5189, 0.05968, 0.5189, 0.0679, 0.5124, 0.06896, 0.5015, 0.06204, 0.5312, 0.07383, 0.5255, 0.06897, 0.5364, 0.06207, 0.5428, 0.06409, 0.5015, 0.06204, 0.5124, 0.06896, 0.5066, 0.07381, 0.4951, 0.06405, 0.531, 0.08743, 0.5312, 0.07383, 0.5428, 0.06409, 0.5463, 0.07267, 0.4951, 0.06405, 0.5066, 0.07381, 0.5068, 0.08742, 0.4916, 0.07262, 0.5556, 0.1217, 0.532, 0.1277, 0.5327, 0.09092, 0.5483, 0.08489, 0.5052, 0.09091, 0.5058, 0.1277, 0.4822, 0.1218, 0.4895, 0.08486, 0.531, 0.08743, 0.5463, 0.07267, 0.5483, 0.08489, 0.5327, 0.09092, 0.4895, 0.08486, 0.4916, 0.07262, 0.5068, 0.08742, 0.5052, 0.09091, 0.5381, 0.1584, 0.519, 0.1517, 0.5189, 0.1284, 0.532, 0.1277, 0.5189, 0.1284, 0.519, 0.1517, 0.4999, 0.1584, 0.5058, 0.1277, 0.5327, 0.09092, 0.532, 0.1277, 0.5189, 0.1284, 0.5189, 0.09395, 0.5189, 0.1284, 0.5058, 0.1277, 0.5052, 0.09091, 0.5189, 0.09395, 0.5189, 0.08518, 0.531, 0.08743, 0.5327, 0.09092, 0.5189, 0.09395, 0.5052, 0.09091, 0.5068, 0.08742, 0.5189, 0.08518, 0.5189, 0.09395, 0.5484, 0.1736, 0.538, 0.176, 0.5352, 0.1668, 0.5381, 0.1584, 0.5028, 0.1669, 0.5001, 0.176, 0.4897, 0.1737, 0.4999, 0.1584, 0.5443, 0.1934, 0.5372, 0.1876, 0.538, 0.176, 0.5484, 0.1736, 0.5001, 0.176, 0.5009, 0.1876, 0.494, 0.1934, 0.4897, 0.1737, 0.5198, 0.2008, 0.5288, 0.1918, 0.5372, 0.1876, 0.5443, 0.1934, 0.5009, 0.1876, 0.5092, 0.1916, 0.5198, 0.2008, 0.494, 0.1934, 0.5176, 0.1906, 0.5191, 0.1854, 0.5288, 0.1918, 0.5198, 0.2008, 0.5092, 0.1916, 0.5191, 0.1854, 0.5176, 0.1906, 0.5198, 0.2008, 0.519, 0.1517, 0.5381, 0.1584, 0.5352, 0.1668, 0.519, 0.159, 0.5028, 0.1669, 0.4999, 0.1584, 0.519, 0.1517, 0.519, 0.159, 0.519, 0.159, 0.5352, 0.1668, 0.5311, 0.1716, 0.519, 0.1656, 0.5069, 0.1717, 0.5028, 0.1669, 0.519, 0.159, 0.519, 0.1656, 0.5191, 0.1854, 0.5191, 0.1795, 0.5282, 0.1863, 0.5288, 0.1918, 0.5098, 0.1863, 0.5191, 0.1795, 0.5191, 0.1854, 0.5092, 0.1916, 0.5288, 0.1918, 0.5282, 0.1863, 0.5335, 0.1842, 0.5372, 0.1876, 0.5045, 0.1842, 0.5098, 0.1863, 0.5092, 0.1916, 0.5009, 0.1876, 0.5372, 0.1876, 0.5335, 0.1842, 0.5334, 0.1767, 0.538, 0.176, 0.5046, 0.1768, 0.5045, 0.1842, 0.5009, 0.1876, 0.5001, 0.176, 0.538, 0.176, 0.5334, 0.1767, 0.5311, 0.1716, 0.5352, 0.1668, 0.5069, 0.1717, 0.5046, 0.1768, 0.5001, 0.176, 0.5028, 0.1669, 0.5191, 0.1795, 0.5334, 0.1767, 0.5335, 0.1842, 0.5282, 0.1863, 0.5045, 0.1842, 0.5046, 0.1768, 0.5191, 0.1795, 0.5098, 0.1863, 0.5191, 0.1795, 0.519, 0.1656, 0.5311, 0.1716, 0.5334, 0.1767, 0.5069, 0.1717, 0.519, 0.1656, 0.5191, 0.1795, 0.5046, 0.1768, 0.5198, 0.2008, 0.5443, 0.1934, 0.5531, 0.2096, 0.5198, 0.2489, 0.4853, 0.2101, 0.494, 0.1934, 0.5198, 0.2008, 0.5198, 0.2489, 0.5443, 0.1934, 0.5484, 0.1736, 0.5616, 0.1678, 0.5531, 0.2096, 0.4764, 0.168, 0.4897, 0.1737, 0.494, 0.1934, 0.4853, 0.2101, 0.5484, 0.1736, 0.5381, 0.1584, 0.5595, 0.1493, 0.5616, 0.1678, 0.4784, 0.1494, 0.4999, 0.1584, 0.4897, 0.1737, 0.4764, 0.168, 0.5381, 0.1584, 0.532, 0.1277, 0.5556, 0.1217, 0.5595, 0.1493, 0.4822, 0.1218, 0.5058, 0.1277, 0.4999, 0.1584, 0.4784, 0.1494, 0.5831, 0.1085, 0.5961, 0.1334, 0.5595, 0.1493, 0.5556, 0.1217, 0.4784, 0.1494, 0.4414, 0.1336, 0.4545, 0.1085, 0.4822, 0.1218, 0.5961, 0.1334, 0.6012, 0.1479, 0.5616, 0.1678, 0.5595, 0.1493, 0.4764, 0.168, 0.4363, 0.1482, 0.4414, 0.1336, 0.4784, 0.1494, 0.6055, 0.1651, 0.5531, 0.2096, 0.5616, 0.1678, 0.6012, 0.1479, 0.4764, 0.168, 0.4853, 0.2101, 0.432, 0.1656, 0.4363, 0.1482, 0.531, 0.08743, 0.5189, 0.08518, 0.5189, 0.08387, 0.5289, 0.08496, 0.5189, 0.08387, 0.5189, 0.08518, 0.5068, 0.08742, 0.5089, 0.08495, 0.5312, 0.07383, 0.531, 0.08743, 0.5289, 0.08496, 0.529, 0.07543, 0.5089, 0.08495, 0.5068, 0.08742, 0.5066, 0.07381, 0.5088, 0.07542, 0.5255, 0.06897, 0.5312, 0.07383, 0.529, 0.07543, 0.5238, 0.07051, 0.5088, 0.07542, 0.5066, 0.07381, 0.5124, 0.06896, 0.5141, 0.0705, 0.5189, 0.0679, 0.5255, 0.06897, 0.5238, 0.07051, 0.5189, 0.06947, 0.5141, 0.0705, 0.5124, 0.06896, 0.5189, 0.0679, 0.5189, 0.06947, 0.5189, 0.06947, 0.5238, 0.07051, 0.5216, 0.07497, 0.5189, 0.07426, 0.5163, 0.07497, 0.5141, 0.0705, 0.5189, 0.06947, 0.5189, 0.07426, 0.5238, 0.07051, 0.529, 0.07543, 0.5242, 0.07669, 0.5216, 0.07497, 0.5136, 0.07668, 0.5088, 0.07542, 0.5141, 0.0705, 0.5163, 0.07497, 0.529, 0.07543, 0.5289, 0.08496, 0.5246, 0.07989, 0.5242, 0.07669, 0.5133, 0.07988, 0.5089, 0.08495, 0.5088, 0.07542, 0.5136, 0.07668, 0.5289, 0.08496, 0.5189, 0.08387, 0.5189, 0.07933, 0.5246, 0.07989, 0.5189, 0.07933, 0.5189, 0.08387, 0.5089, 0.08495, 0.5133, 0.07988, 0.5189, 0.07933, 0.5189, 0.07426, 0.5216, 0.07497, 0.5246, 0.07989, 0.5163, 0.07497, 0.5189, 0.07426, 0.5189, 0.07933, 0.5133, 0.07988, 0.5246, 0.07989, 0.5216, 0.07497, 0.5242, 0.07669, 0.5136, 0.07668, 0.5163, 0.07497, 0.5133, 0.07988, 0.5569, 0.2912, 0.5639, 0.272, 0.5718, 0.2773, 0.5684, 0.2929, 0.4681, 0.2786, 0.4759, 0.2731, 0.4834, 0.2922, 0.472, 0.2943, 0.5585, 0.3166, 0.5569, 0.2912, 0.5684, 0.2929, 0.5731, 0.3114, 0.472, 0.2943, 0.4834, 0.2922, 0.4826, 0.3178, 0.4678, 0.3131, 0.5773, 0.3402, 0.5585, 0.3166, 0.5731, 0.3114, 0.5849, 0.3277, 0.4678, 0.3131, 0.4826, 0.3178, 0.4646, 0.3422, 0.4565, 0.33, 0.5639, 0.272, 0.5729, 0.2586, 0.5807, 0.2666, 0.5718, 0.2773, 0.4587, 0.268, 0.4664, 0.2597, 0.4759, 0.2731, 0.4681, 0.2786, 0.5729, 0.2586, 0.614, 0.2427, 0.6117, 0.2557, 0.5807, 0.2666, 0.4271, 0.2577, 0.4245, 0.2445, 0.4664, 0.2597, 0.4587, 0.268, 0.614, 0.2427, 0.6392, 0.253, 0.6325, 0.2629, 0.6117, 0.2557, 0.4061, 0.2655, 0.3989, 0.2556, 0.4245, 0.2445, 0.4271, 0.2577, 0.6392, 0.253, 0.6641, 0.2779, 0.6537, 0.28, 0.6325, 0.2629, 0.3849, 0.2836, 0.3741, 0.2818, 0.3989, 0.2556, 0.4061, 0.2655, 0.6641, 0.2779, 0.6684, 0.298, 0.6561, 0.2976, 0.6537, 0.28, 0.383, 0.3019, 0.3703, 0.3026, 0.3741, 0.2818, 0.3849, 0.2836, 0.6684, 0.298, 0.6624, 0.3128, 0.6528, 0.3102, 0.6561, 0.2976, 0.3869, 0.3146, 0.3771, 0.3177, 0.3703, 0.3026, 0.383, 0.3019, 0.6624, 0.3128, 0.6345, 0.3323, 0.629, 0.3239, 0.6528, 0.3102, 0.4116, 0.3277, 0.4064, 0.3365, 0.3771, 0.3177, 0.3869, 0.3146, 0.6345, 0.3323, 0.6155, 0.342, 0.6144, 0.332, 0.629, 0.3239, 0.4267, 0.3354, 0.426, 0.3456, 0.4064, 0.3365, 0.4116, 0.3277, 0.6155, 0.342, 0.5998, 0.3448, 0.601, 0.3336, 0.6144, 0.332, 0.4403, 0.3365, 0.442, 0.3478, 0.426, 0.3456, 0.4267, 0.3354, 0.5998, 0.3448, 0.5773, 0.3402, 0.5849, 0.3277, 0.601, 0.3336, 0.4565, 0.33, 0.4646, 0.3422, 0.442, 0.3478, 0.4403, 0.3365, 0.601, 0.3336, 0.5849, 0.3277, 0.5906, 0.3215, 0.6018, 0.3285, 0.4504, 0.3239, 0.4565, 0.33, 0.4403, 0.3365, 0.4394, 0.3313, 0.6144, 0.332, 0.601, 0.3336, 0.6018, 0.3285, 0.6133, 0.3271, 0.4394, 0.3313, 0.4403, 0.3365, 0.4267, 0.3354, 0.4276, 0.3304, 0.629, 0.3239, 0.6144, 0.332, 0.6133, 0.3271, 0.6269, 0.3205, 0.4276, 0.3304, 0.4267, 0.3354, 0.4116, 0.3277, 0.4136, 0.3242, 0.6528, 0.3102, 0.629, 0.3239, 0.6269, 0.3205, 0.6462, 0.3064, 0.4136, 0.3242, 0.4116, 0.3277, 0.3869, 0.3146, 0.3934, 0.3105, 0.6561, 0.2976, 0.6528, 0.3102, 0.6462, 0.3064, 0.6495, 0.2962, 0.3934, 0.3105, 0.3869, 0.3146, 0.383, 0.3019, 0.3897, 0.3002, 0.6537, 0.28, 0.6561, 0.2976, 0.6495, 0.2962, 0.6478, 0.2835, 0.3897, 0.3002, 0.383, 0.3019, 0.3849, 0.2836, 0.391, 0.2871, 0.6325, 0.2629, 0.6537, 0.28, 0.6478, 0.2835, 0.6298, 0.2673, 0.391, 0.2871, 0.3849, 0.2836, 0.4061, 0.2655, 0.4089, 0.27, 0.6117, 0.2557, 0.6325, 0.2629, 0.6298, 0.2673, 0.6126, 0.2616, 0.4089, 0.27, 0.4061, 0.2655, 0.4271, 0.2577, 0.4263, 0.2637, 0.5807, 0.2666, 0.6117, 0.2557, 0.6126, 0.2616, 0.5852, 0.271, 0.4263, 0.2637, 0.4271, 0.2577, 0.4587, 0.268, 0.4544, 0.2726, 0.5718, 0.2773, 0.5807, 0.2666, 0.5852, 0.271, 0.5781, 0.2819, 0.4544, 0.2726, 0.4587, 0.268, 0.4681, 0.2786, 0.4618, 0.2834, 0.5849, 0.3277, 0.5731, 0.3114, 0.5795, 0.3093, 0.5906, 0.3215, 0.4612, 0.3112, 0.4678, 0.3131, 0.4565, 0.33, 0.4504, 0.3239, 0.5731, 0.3114, 0.5684, 0.2929, 0.5775, 0.2938, 0.5795, 0.3093, 0.4628, 0.2954, 0.472, 0.2943, 0.4678, 0.3131, 0.4612, 0.3112, 0.5684, 0.2929, 0.5718, 0.2773, 0.5781, 0.2819, 0.5775, 0.2938, 0.4618, 0.2834, 0.4681, 0.2786, 0.472, 0.2943, 0.4628, 0.2954, 0.5219, 0.386, 0.5531, 0.3905, 0.5532, 0.4331, 0.523, 0.4336, 0.4928, 0.4345, 0.4909, 0.3919, 0.5219, 0.386, 0.523, 0.4336, 0.5531, 0.3905, 0.6048, 0.3978, 0.6098, 0.4315, 0.5532, 0.4331, 0.4359, 0.4357, 0.4393, 0.4015, 0.4909, 0.3919, 0.4928, 0.4345, 0.6048, 0.3978, 0.6268, 0.3958, 0.6482, 0.4193, 0.6098, 0.4315, 0.3965, 0.4254, 0.4169, 0.4006, 0.4393, 0.4015, 0.4359, 0.4357, 0.6268, 0.3958, 0.6628, 0.3725, 0.6921, 0.3883, 0.6482, 0.4193, 0.3503, 0.3962, 0.3793, 0.3787, 0.4169, 0.4006, 0.3965, 0.4254, 0.6628, 0.3725, 0.6974, 0.3327, 0.7263, 0.3418, 0.6921, 0.3883, 0.3128, 0.3506, 0.342, 0.3397, 0.3793, 0.3787, 0.3503, 0.3962, 0.6974, 0.3327, 0.7073, 0.3101, 0.7359, 0.3121, 0.7263, 0.3418, 0.3011, 0.3206, 0.3307, 0.3169, 0.342, 0.3397, 0.3128, 0.3506, 0.7073, 0.3101, 0.7153, 0.2654, 0.7299, 0.2564, 0.7359, 0.3121, 0.3049, 0.2611, 0.3205, 0.2703, 0.3307, 0.3169, 0.3011, 0.3206, 0.7153, 0.2654, 0.6764, 0.2332, 0.6982, 0.2169, 0.7299, 0.2564, 0.3374, 0.2192, 0.3603, 0.2359, 0.3205, 0.2703, 0.3049, 0.2611, 0.6764, 0.2332, 0.6474, 0.2005, 0.6631, 0.1907, 0.6982, 0.2169, 0.3735, 0.1919, 0.3897, 0.2019, 0.3603, 0.2359, 0.3374, 0.2192, 0.6269, 0.01561, 0.6494, 0.02238, 0.6605, 0.07608, 0.6214, 0.04809, 0.3768, 0.0753, 0.3888, 0.02159, 0.4113, 0.01513, 0.4164, 0.04763, 0.5675, 0.000144, 0.6269, 0.01561, 0.6214, 0.04809, 0.5772, 0.0328, 0.4164, 0.04763, 0.4113, 0.01513, 0.4706, 0.000144, 0.4608, 0.03266, 0.5189, 0.02489, 0.5675, 0.000144, 0.5772, 0.0328, 0.5474, 0.04172, 0.4608, 0.03266, 0.4706, 0.000144, 0.5189, 0.02489, 0.4905, 0.04167, 0.5403, 0.05381, 0.5189, 0.05029, 0.5189, 0.02489, 0.5474, 0.04172, 0.5189, 0.02489, 0.5189, 0.05029, 0.4976, 0.05377, 0.4905, 0.04167, 0.5519, 0.05834, 0.5403, 0.05381, 0.5474, 0.04172, 0.5581, 0.05387, 0.4905, 0.04167, 0.4976, 0.05377, 0.486, 0.05827, 0.4798, 0.05378, 0.5551, 0.0619, 0.5519, 0.05834, 0.5581, 0.05387, 0.577, 0.058, 0.4798, 0.05378, 0.486, 0.05827, 0.4828, 0.06183, 0.4609, 0.05785, 0.5638, 0.07659, 0.5551, 0.0619, 0.577, 0.058, 0.6117, 0.07827, 0.4609, 0.05785, 0.4828, 0.06183, 0.474, 0.07651, 0.4259, 0.07799, 0.577, 0.058, 0.5772, 0.0328, 0.6214, 0.04809, 0.6117, 0.07827, 0.4164, 0.04763, 0.4608, 0.03266, 0.4609, 0.05785, 0.4259, 0.07799, 0.577, 0.058, 0.5581, 0.05387, 0.5474, 0.04172, 0.5772, 0.0328, 0.4905, 0.04167, 0.4798, 0.05378, 0.4609, 0.05785, 0.4608, 0.03266, 0.6267, 0.1114, 0.6117, 0.07827, 0.6214, 0.04809, 0.6605, 0.07608, 0.4164, 0.04763, 0.4259, 0.07799, 0.4106, 0.1112, 0.3768, 0.0753, 0.5831, 0.1085, 0.5638, 0.07659, 0.6117, 0.07827, 0.6267, 0.1114, 0.4259, 0.07799, 0.474, 0.07651, 0.4545, 0.1085, 0.4106, 0.1112, 0.5961, 0.1334, 0.6295, 0.1305, 0.6235, 0.1468, 0.6012, 0.1479, 0.4137, 0.1472, 0.4076, 0.1306, 0.4414, 0.1336, 0.4363, 0.1482, 0.5831, 0.1085, 0.6267, 0.1114, 0.6295, 0.1305, 0.5961, 0.1334, 0.4076, 0.1306, 0.4106, 0.1112, 0.4545, 0.1085, 0.4414, 0.1336, 0.6055, 0.1651, 0.6012, 0.1479, 0.6235, 0.1468, 0.6193, 0.1598, 0.4137, 0.1472, 0.4363, 0.1482, 0.432, 0.1656, 0.418, 0.1604, 0.6055, 0.1651, 0.6193, 0.1598, 0.6631, 0.1907, 0.6474, 0.2005, 0.3735, 0.1919, 0.418, 0.1604, 0.432, 0.1656, 0.3897, 0.2019, 0.9459, 0.07957, 0.8862, 0.1218, 0.8491, 0.09973, 0.8918, 0.03692, 0.1831, 0.09213, 0.1413, 0.1125, 0.07896, 0.06072, 0.1423, 0.02147, 0.8918, 0.03692, 0.8491, 0.09973, 0.7885, 0.08083, 0.8056, 0.01079, 0.2464, 0.07651, 0.1831, 0.09213, 0.1423, 0.02147, 0.2326, 0.003484, 0.8056, 0.01079, 0.7885, 0.08083, 0.687, 0.0772, 0.6724, 0.0222, 0.3499, 0.07596, 0.2464, 0.07651, 0.2326, 0.003484, 0.366, 0.02099, 0.6724, 0.0222, 0.687, 0.0772, 0.6605, 0.07608, 0.6494, 0.02238, 0.3768, 0.0753, 0.3499, 0.07596, 0.366, 0.02099, 0.3888, 0.02159, 0.6267, 0.1114, 0.6605, 0.07608, 0.687, 0.0772, 0.6295, 0.1305, 0.3499, 0.07596, 0.3768, 0.0753, 0.4106, 0.1112, 0.4076, 0.1306, 0.7299, 0.2564, 0.6982, 0.2169, 0.7602, 0.1932, 0.789, 0.2333, 0.2716, 0.1939, 0.3374, 0.2192, 0.3049, 0.2611, 0.2413, 0.237, 0.9945, 0.1677, 0.9091, 0.1833, 0.8862, 0.1218, 0.9459, 0.07957, 0.1413, 0.1125, 0.1079, 0.1791, 0.01183, 0.1554, 0.07896, 0.06072, 0.9117, 0.4024, 0.8629, 0.3386, 0.8941, 0.3019, 0.9629, 0.3448, 0.1238, 0.3155, 0.1606, 0.3568, 0.1064, 0.4327, 0.04397, 0.367, 0.9629, 0.3448, 0.8941, 0.3019, 0.9154, 0.2598, 0.9999, 0.2546, 0.09896, 0.267, 0.1238, 0.3155, 0.04397, 0.367, 0.000144, 0.2591, 0.9999, 0.2546, 0.9154, 0.2598, 0.9091, 0.1833, 0.9945, 0.1677, 0.1079, 0.1791, 0.09896, 0.267, 0.000144, 0.2591, 0.01183, 0.1554, 0.7495, 0.3347, 0.7359, 0.3121, 0.7663, 0.3008, 0.7892, 0.3137, 0.2674, 0.3101, 0.3011, 0.3206, 0.2882, 0.3465, 0.243, 0.3256, 0.7892, 0.3137, 0.7663, 0.3008, 0.8153, 0.2764, 0.8462, 0.2934, 0.2131, 0.2852, 0.2674, 0.3101, 0.243, 0.3256, 0.1785, 0.305, 0.8462, 0.2934, 0.8153, 0.2764, 0.845, 0.2564, 0.8735, 0.2659, 0.1797, 0.2633, 0.2131, 0.2852, 0.1785, 0.305, 0.1471, 0.2743, 0.8735, 0.2659, 0.845, 0.2564, 0.8591, 0.2282, 0.887, 0.2338, 0.1628, 0.2317, 0.1797, 0.2633, 0.1471, 0.2743, 0.1315, 0.2376, 0.8424, 0.1952, 0.875, 0.1847, 0.887, 0.2338, 0.8591, 0.2282, 0.1315, 0.2376, 0.1452, 0.1827, 0.1768, 0.1962, 0.1628, 0.2317, 0.9091, 0.1833, 0.9154, 0.2598, 0.887, 0.2338, 0.875, 0.1847, 0.1315, 0.2376, 0.09896, 0.267, 0.1079, 0.1791, 0.1452, 0.1827, 0.9154, 0.2598, 0.8941, 0.3019, 0.8735, 0.2659, 0.887, 0.2338, 0.1471, 0.2743, 0.1238, 0.3155, 0.09896, 0.267, 0.1315, 0.2376, 0.8941, 0.3019, 0.8629, 0.3386, 0.8462, 0.2934, 0.8735, 0.2659, 0.1785, 0.305, 0.1606, 0.3568, 0.1238, 0.3155, 0.1471, 0.2743, 0.8629, 0.3386, 0.7943, 0.3641, 0.7892, 0.3137, 0.8462, 0.2934, 0.243, 0.3256, 0.2398, 0.3826, 0.1606, 0.3568, 0.1785, 0.305, 0.7702, 0.3795, 0.7495, 0.3347, 0.7892, 0.3137, 0.7943, 0.3641, 0.243, 0.3256, 0.2882, 0.3465, 0.2681, 0.3987, 0.2398, 0.3826, 0.8455, 0.45, 0.7943, 0.3641, 0.8629, 0.3386, 0.9117, 0.4024, 0.1606, 0.3568, 0.2398, 0.3826, 0.1853, 0.4841, 0.1064, 0.4327, 0.8159, 0.4454, 0.7706, 0.4443, 0.7557, 0.4186, 0.7702, 0.3795, 0.287, 0.4429, 0.2714, 0.4733, 0.2193, 0.4772, 0.2681, 0.3987, 0.8159, 0.4454, 0.7702, 0.3795, 0.7943, 0.3641, 0.8455, 0.45, 0.2398, 0.3826, 0.2681, 0.3987, 0.2193, 0.4772, 0.1853, 0.4841, 0.8198, 0.4681, 0.8159, 0.4454, 0.8455, 0.45, 0.1853, 0.4841, 0.2193, 0.4772, 0.2159, 0.5036, 0.7359, 0.3121, 0.7299, 0.2564, 0.789, 0.2333, 0.7663, 0.3008, 0.2413, 0.237, 0.3049, 0.2611, 0.3011, 0.3206, 0.2674, 0.3101, 0.789, 0.2333, 0.8096, 0.2339, 0.8153, 0.2764, 0.7663, 0.3008, 0.2131, 0.2852, 0.2192, 0.2374, 0.2413, 0.237, 0.2674, 0.3101, 0.8096, 0.2339, 0.8293, 0.2196, 0.845, 0.2564, 0.8153, 0.2764, 0.1797, 0.2633, 0.1991, 0.2225, 0.2192, 0.2374, 0.2131, 0.2852, 0.8424, 0.1952, 0.8591, 0.2282, 0.845, 0.2564, 0.8293, 0.2196, 0.1797, 0.2633, 0.1628, 0.2317, 0.1768, 0.1962, 0.1991, 0.2225, 0.687, 0.0772, 0.7885, 0.08083, 0.7865, 0.1176, 0.7155, 0.1397, 0.2467, 0.1148, 0.2464, 0.07651, 0.3499, 0.07596, 0.3195, 0.1394, 0.7602, 0.1932, 0.7155, 0.1397, 0.7865, 0.1176, 0.7855, 0.1523, 0.2467, 0.1148, 0.3195, 0.1394, 0.2716, 0.1939, 0.246, 0.151, 0.6982, 0.2169, 0.6631, 0.1907, 0.7155, 0.1397, 0.7602, 0.1932, 0.3195, 0.1394, 0.3735, 0.1919, 0.3374, 0.2192, 0.2716, 0.1939, 0.6631, 0.1907, 0.6235, 0.1468, 0.6295, 0.1305, 0.7155, 0.1397, 0.4076, 0.1306, 0.4137, 0.1472, 0.3735, 0.1919, 0.3195, 0.1394, 0.6295, 0.1305, 0.687, 0.0772, 0.7155, 0.1397, 0.3195, 0.1394, 0.3499, 0.07596, 0.4076, 0.1306, 0.6631, 0.1907, 0.6193, 0.1598, 0.6235, 0.1468, 0.4137, 0.1472, 0.418, 0.1604, 0.3735, 0.1919, 0.8424, 0.1952, 0.8374, 0.1564, 0.8582, 0.1378, 0.875, 0.1847, 0.1717, 0.1323, 0.1966, 0.1552, 0.1768, 0.1962, 0.1452, 0.1827, 0.9091, 0.1833, 0.875, 0.1847, 0.8582, 0.1378, 0.8862, 0.1218, 0.1717, 0.1323, 0.1452, 0.1827, 0.1079, 0.1791, 0.1413, 0.1125, 0.7855, 0.1523, 0.7865, 0.1176, 0.8582, 0.1378, 0.8374, 0.1564, 0.1717, 0.1323, 0.2467, 0.1148, 0.246, 0.151, 0.1966, 0.1552, 0.7885, 0.08083, 0.8491, 0.09973, 0.8582, 0.1378, 0.7865, 0.1176, 0.1717, 0.1323, 0.1831, 0.09213, 0.2464, 0.07651, 0.2467, 0.1148, 0.8862, 0.1218, 0.8582, 0.1378, 0.8491, 0.09973, 0.1831, 0.09213, 0.1717, 0.1323, 0.1413, 0.1125, 0.5062, 0.9049, 0.4324, 0.8949, 0.4388, 0.8702, 0.4911, 0.8817, 0.3159, 0.8682, 0.3216, 0.8932, 0.2472, 0.9012, 0.263, 0.8783, 0.5062, 0.9049, 0.4911, 0.8817, 0.5728, 0.8605, 0.6048, 0.8799, 0.1815, 0.8547, 0.263, 0.8783, 0.2472, 0.9012, 0.1487, 0.8733, 0.6048, 0.8799, 0.5728, 0.8605, 0.5864, 0.794, 0.62, 0.7916, 0.1697, 0.7875, 0.1815, 0.8547, 0.1487, 0.8733, 0.1361, 0.7841, 0.62, 0.7916, 0.5864, 0.794, 0.549, 0.7464, 0.5638, 0.7392, 0.2087, 0.7409, 0.1697, 0.7875, 0.1361, 0.7841, 0.1941, 0.7332, 0.5638, 0.7392, 0.549, 0.7464, 0.5003, 0.7117, 0.5083, 0.6977, 0.2584, 0.7075, 0.2087, 0.7409, 0.1941, 0.7332, 0.2508, 0.6932, 0.5083, 0.6977, 0.5003, 0.7117, 0.4386, 0.6807, 0.4348, 0.6589, 0.321, 0.678, 0.2584, 0.7075, 0.2508, 0.6932, 0.3253, 0.6562, 0.5003, 0.7117, 0.5057, 0.7309, 0.453, 0.7, 0.4386, 0.6807, 0.3061, 0.697, 0.2525, 0.7266, 0.2584, 0.7075, 0.321, 0.678, 0.549, 0.7464, 0.5429, 0.7558, 0.5057, 0.7309, 0.5003, 0.7117, 0.2525, 0.7266, 0.2146, 0.7504, 0.2087, 0.7409, 0.2584, 0.7075, 0.5864, 0.794, 0.5681, 0.7874, 0.5429, 0.7558, 0.549, 0.7464, 0.2146, 0.7504, 0.1883, 0.7814, 0.1697, 0.7875, 0.2087, 0.7409, 0.5728, 0.8605, 0.5555, 0.8264, 0.5681, 0.7874, 0.5864, 0.794, 0.1883, 0.7814, 0.1998, 0.8209, 0.1815, 0.8547, 0.1697, 0.7875, 0.4911, 0.8817, 0.5012, 0.8444, 0.5555, 0.8264, 0.5728, 0.8605, 0.1998, 0.8209, 0.2538, 0.8405, 0.263, 0.8783, 0.1815, 0.8547, 0.4911, 0.8817, 0.4388, 0.8702, 0.4578, 0.84, 0.5012, 0.8444, 0.2976, 0.8374, 0.3159, 0.8682, 0.263, 0.8783, 0.2538, 0.8405, 0.7602, 0.1932, 0.7855, 0.1523, 0.796, 0.177, 0.7832, 0.1874, 0.2336, 0.1756, 0.246, 0.151, 0.2716, 0.1939, 0.247, 0.1871, 0.391, 0.6119, 0.4348, 0.6589, 0.4386, 0.6807, 0.3948, 0.6861, 0.321, 0.678, 0.3253, 0.6562, 0.3699, 0.6102, 0.3648, 0.6844, 0.789, 0.2333, 0.7602, 0.1932, 0.7832, 0.1874, 0.8096, 0.2339, 0.247, 0.1871, 0.2716, 0.1939, 0.2413, 0.237, 0.2192, 0.2374, 0.3917, 0.8621, 0.4016, 0.8415, 0.4388, 0.8702, 0.4324, 0.8949, 0.3159, 0.8682, 0.354, 0.8403, 0.3634, 0.8613, 0.3216, 0.8932, 0.4386, 0.6807, 0.453, 0.7, 0.435, 0.7183, 0.3948, 0.6861, 0.3237, 0.7157, 0.3061, 0.697, 0.321, 0.678, 0.3648, 0.6844, 0.4337, 0.7297, 0.3847, 0.7103, 0.3948, 0.6861, 0.435, 0.7183, 0.3648, 0.6844, 0.3744, 0.709, 0.3247, 0.7272, 0.3237, 0.7157, 0.411, 0.7477, 0.3847, 0.7103, 0.4337, 0.7297, 0.4278, 0.7428, 0.3247, 0.7272, 0.3744, 0.709, 0.347, 0.7458, 0.3303, 0.7405, 0.4181, 0.7849, 0.3847, 0.7954, 0.3847, 0.7103, 0.411, 0.7477, 0.3744, 0.709, 0.3723, 0.7945, 0.339, 0.7831, 0.347, 0.7458, 0.4016, 0.8415, 0.3847, 0.7954, 0.4181, 0.7849, 0.4313, 0.8175, 0.339, 0.7831, 0.3723, 0.7945, 0.354, 0.8403, 0.3248, 0.8155, 0.4388, 0.8702, 0.4016, 0.8415, 0.4313, 0.8175, 0.4578, 0.84, 0.3248, 0.8155, 0.354, 0.8403, 0.3159, 0.8682, 0.2976, 0.8374, 0.8096, 0.2339, 0.8163, 0.2031, 0.8251, 0.2098, 0.8293, 0.2196, 0.1998, 0.2148, 0.2098, 0.2062, 0.2192, 0.2374, 0.1991, 0.2225, 0.8096, 0.2339, 0.7832, 0.1874, 0.8022, 0.1846, 0.8163, 0.2031, 0.2265, 0.1831, 0.247, 0.1871, 0.2192, 0.2374, 0.2098, 0.2062, 0.7832, 0.1874, 0.796, 0.177, 0.8022, 0.1846, 0.2265, 0.1831, 0.2336, 0.1756, 0.247, 0.1871, 0.4578, 0.84, 0.4313, 0.8175, 0.4485, 0.8046, 0.4734, 0.8247, 0.3079, 0.802, 0.3248, 0.8155, 0.2976, 0.8374, 0.2824, 0.8215, 0.4313, 0.8175, 0.4181, 0.7849, 0.4359, 0.7796, 0.4485, 0.8046, 0.3212, 0.7772, 0.339, 0.7831, 0.3248, 0.8155, 0.3079, 0.802, 0.4181, 0.7849, 0.411, 0.7477, 0.4237, 0.7542, 0.4359, 0.7796, 0.3341, 0.752, 0.347, 0.7458, 0.339, 0.7831, 0.3212, 0.7772, 0.411, 0.7477, 0.4278, 0.7428, 0.4379, 0.7498, 0.4237, 0.7542, 0.3199, 0.7473, 0.3303, 0.7405, 0.347, 0.7458, 0.3341, 0.752, 0.4278, 0.7428, 0.4337, 0.7297, 0.4454, 0.732, 0.4379, 0.7498, 0.3129, 0.7292, 0.3247, 0.7272, 0.3303, 0.7405, 0.3199, 0.7473, 0.4337, 0.7297, 0.435, 0.7183, 0.441, 0.7244, 0.4454, 0.732, 0.3175, 0.7217, 0.3237, 0.7157, 0.3247, 0.7272, 0.3129, 0.7292, 0.435, 0.7183, 0.453, 0.7, 0.4553, 0.7137, 0.441, 0.7244, 0.3035, 0.7107, 0.3061, 0.697, 0.3237, 0.7157, 0.3175, 0.7217, 0.5012, 0.8444, 0.4578, 0.84, 0.4734, 0.8247, 0.5125, 0.8288, 0.2824, 0.8215, 0.2976, 0.8374, 0.2538, 0.8405, 0.243, 0.8246, 0.5555, 0.8264, 0.5012, 0.8444, 0.5125, 0.8288, 0.5509, 0.8118, 0.243, 0.8246, 0.2538, 0.8405, 0.1998, 0.8209, 0.2048, 0.8064, 0.5681, 0.7874, 0.5555, 0.8264, 0.5509, 0.8118, 0.5521, 0.7877, 0.2048, 0.8064, 0.1998, 0.8209, 0.1883, 0.7814, 0.2043, 0.7822, 0.5429, 0.7558, 0.5681, 0.7874, 0.5521, 0.7877, 0.5394, 0.7645, 0.2043, 0.7822, 0.1883, 0.7814, 0.2146, 0.7504, 0.2178, 0.7593, 0.5057, 0.7309, 0.5429, 0.7558, 0.5394, 0.7645, 0.5084, 0.7431, 0.2178, 0.7593, 0.2146, 0.7504, 0.2525, 0.7266, 0.2494, 0.7387, 0.453, 0.7, 0.5057, 0.7309, 0.5084, 0.7431, 0.4553, 0.7137, 0.2494, 0.7387, 0.2525, 0.7266, 0.3061, 0.697, 0.3035, 0.7107, 0.4379, 0.7498, 0.4454, 0.732, 0.4708, 0.7484, 0.4548, 0.7617, 0.287, 0.745, 0.3129, 0.7292, 0.3199, 0.7473, 0.3027, 0.7587, 0.4548, 0.7617, 0.4708, 0.7484, 0.4889, 0.7705, 0.4754, 0.7839, 0.2683, 0.7667, 0.287, 0.745, 0.3027, 0.7587, 0.2814, 0.7805, 0.4754, 0.7839, 0.4889, 0.7705, 0.5037, 0.7876, 0.4945, 0.8025, 0.253, 0.7834, 0.2683, 0.7667, 0.2814, 0.7805, 0.2618, 0.7986, 0.4945, 0.8025, 0.5037, 0.7876, 0.5186, 0.7916, 0.5168, 0.8073, 0.2379, 0.787, 0.253, 0.7834, 0.2618, 0.7986, 0.2392, 0.8029, 0.5125, 0.8288, 0.4734, 0.8247, 0.4945, 0.8025, 0.5168, 0.8073, 0.2618, 0.7986, 0.2824, 0.8215, 0.243, 0.8246, 0.2392, 0.8029, 0.4485, 0.8046, 0.4754, 0.7839, 0.4945, 0.8025, 0.4734, 0.8247, 0.2618, 0.7986, 0.2814, 0.7805, 0.3079, 0.802, 0.2824, 0.8215, 0.4485, 0.8046, 0.4359, 0.7796, 0.4548, 0.7617, 0.4754, 0.7839, 0.3027, 0.7587, 0.3212, 0.7772, 0.3079, 0.802, 0.2814, 0.7805, 0.4379, 0.7498, 0.4548, 0.7617, 0.4359, 0.7796, 0.4237, 0.7542, 0.3212, 0.7772, 0.3027, 0.7587, 0.3199, 0.7473, 0.3341, 0.752, 0.441, 0.7244, 0.4553, 0.7137, 0.4708, 0.7484, 0.4454, 0.732, 0.287, 0.745, 0.3035, 0.7107, 0.3175, 0.7217, 0.3129, 0.7292, 0.5084, 0.7431, 0.4889, 0.7705, 0.4708, 0.7484, 0.4553, 0.7137, 0.287, 0.745, 0.2683, 0.7667, 0.2494, 0.7387, 0.3035, 0.7107, 0.5394, 0.7645, 0.5037, 0.7876, 0.4889, 0.7705, 0.5084, 0.7431, 0.2683, 0.7667, 0.253, 0.7834, 0.2178, 0.7593, 0.2494, 0.7387, 0.5521, 0.7877, 0.5186, 0.7916, 0.5037, 0.7876, 0.5394, 0.7645, 0.253, 0.7834, 0.2379, 0.787, 0.2043, 0.7822, 0.2178, 0.7593, 0.5509, 0.8118, 0.5168, 0.8073, 0.5186, 0.7916, 0.5521, 0.7877, 0.2379, 0.787, 0.2392, 0.8029, 0.2048, 0.8064, 0.2043, 0.7822, 0.5125, 0.8288, 0.5168, 0.8073, 0.5509, 0.8118, 0.2048, 0.8064, 0.2392, 0.8029, 0.243, 0.8246, 0.5083, 0.6977, 0.4348, 0.6589, 0.4841, 0.6288, 0.5434, 0.6835, 0.2769, 0.6251, 0.3253, 0.6562, 0.2508, 0.6932, 0.2161, 0.6781, 0.5638, 0.7392, 0.5083, 0.6977, 0.5434, 0.6835, 0.5811, 0.7269, 0.2161, 0.6781, 0.2508, 0.6932, 0.1941, 0.7332, 0.1772, 0.7204, 0.62, 0.7916, 0.5638, 0.7392, 0.5811, 0.7269, 0.6167, 0.76, 0.1772, 0.7204, 0.1941, 0.7332, 0.1361, 0.7841, 0.1404, 0.7524, 0.7075, 0.7599, 0.62, 0.7916, 0.6167, 0.76, 0.6606, 0.7412, 0.1404, 0.7524, 0.1361, 0.7841, 0.04953, 0.7488, 0.09704, 0.7321, 0.7455, 0.6521, 0.7075, 0.7599, 0.6606, 0.7412, 0.6773, 0.6704, 0.09704, 0.7321, 0.04953, 0.7488, 0.01941, 0.6397, 0.08356, 0.662, 0.7408, 0.5724, 0.7455, 0.6521, 0.6773, 0.6704, 0.6714, 0.5927, 0.08356, 0.662, 0.01941, 0.6397, 0.03366, 0.5644, 0.09282, 0.5899, 0.6773, 0.6704, 0.5434, 0.6835, 0.4841, 0.6288, 0.6714, 0.5927, 0.2769, 0.6251, 0.2161, 0.6781, 0.08356, 0.662, 0.09282, 0.5899, 0.6773, 0.6704, 0.6606, 0.7412, 0.5811, 0.7269, 0.5434, 0.6835, 0.1772, 0.7204, 0.09704, 0.7321, 0.08356, 0.662, 0.2161, 0.6781, 0.6606, 0.7412, 0.6167, 0.76, 0.5811, 0.7269, 0.1772, 0.7204, 0.1404, 0.7524, 0.09704, 0.7321, 0.8424, 0.1952, 0.8293, 0.2196, 0.8346, 0.2069, 0.8347, 0.207, 0.03366, 0.5644, 0.05122, 0.5227, 0.145, 0.5626, 0.09282, 0.5899, 0.6204, 0.5657, 0.6714, 0.5927, 0.4841, 0.6288, 0.4981, 0.5523, 0.2769, 0.6251, 0.09282, 0.5899, 0.145, 0.5626, 0.2642, 0.5501, 0.391, 0.6119, 0.4981, 0.5523, 0.4841, 0.6288, 0.4348, 0.6589, 0.2769, 0.6251, 0.2642, 0.5501, 0.3699, 0.6102, 0.3253, 0.6562])
me_suzanne.update()

# ---- objects
ob_light = bpy.data.objects.new('Light', light_light)
ob_camera = bpy.data.objects.new('Camera', cam_camera)
ob_suzanne = bpy.data.objects.new('Suzanne', me_suzanne)

# ---- transforms, parenting, visibility, modifiers, constraints
ob_light.location = (4.076, 1.005, 5.904)
ob_light.rotation_euler = (0.6503, 0.05522, 1.866)
ob_light.lock_rotations_4d = False
ob_light.empty_display_type = 'ARROWS'
ob_light.color = (0.0, 0.0, 0.0, 0.0)
ob_light.lineart.crease_threshold = 0.0
ob_camera.location = (7.359, -6.926, 4.958)
ob_camera.rotation_euler = (1.109, 0.0, 0.8149)
ob_camera.lock_rotations_4d = False
ob_camera.empty_display_type = 'ARROWS'
ob_camera.color = (0.0, 0.0, 0.0, 0.0)
ob_camera.display_type = 'WIRE'
ob_camera.lineart.crease_threshold = 0.0
ob_suzanne.location = (0.0, 0.0, 0.0)
ob_suzanne.scale = (0.4898, 0.4898, 0.4898)

# ---- collection membership
col_collection.objects.link(ob_light)
col_collection.objects.link(ob_camera)
col_collection.objects.link(ob_suzanne)

# ---- scene / render settings (as saved in the file)
scene.camera = ob_camera
scene.frame_start = 1; scene.frame_end = 250; scene.frame_set(1)
scene.render.engine = 'BLENDER_EEVEE_NEXT'
scene.cycles.sampling_pattern = 'TABULATED_SOBOL'
scene.cycles.use_light_tree = False
scene.view_settings.view_transform = 'Filmic'
bpy.context.view_layer.update()
